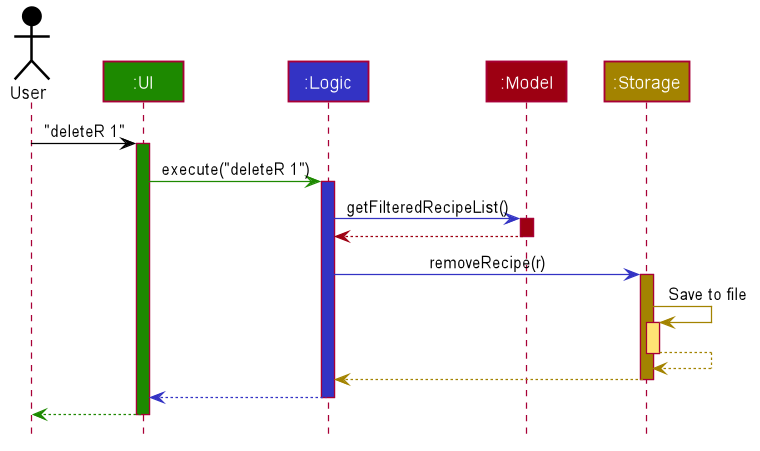

The diagram above was rendered by PlantUML. Its source (embedded in the PNG):
@startuml








skinparam BackgroundColor #FFFFFFF

skinparam Shadowing false

skinparam Class {
    FontColor #FFFFFF
    BorderThickness 1
    BorderColor #FFFFFF
    StereotypeFontColor #FFFFFF
    FontName Arial
}

skinparam Actor {
    BorderColor #000000
    Color #000000
    FontName Arial
}

skinparam Sequence {
    MessageAlign center
    BoxFontSize 15
    BoxPadding 0
    BoxFontColor #FFFFFF
    FontName Arial
}

skinparam Participant {
    FontColor #FFFFFFF
    Padding 20
}

skinparam MinClassWidth 50
skinparam ParticipantPadding 10
skinparam Shadowing false
skinparam DefaultTextAlignment center
skinparam packageStyle Rectangle

hide footbox
hide members
hide circle

Actor User as user #000000
Participant ":UI" as ui #1D8900
Participant ":Logic" as logic #3333C4
Participant ":Model" as model #9D0012
Participant ":Storage" as storage #A38300

user -[#000000]> ui : "deleteR 1"
activate ui #1D8900

ui -[#1D8900]> logic : execute("deleteR 1")
activate logic #3333C4

logic -[#3333C4]> model : getFilteredRecipeList()
activate model #9D0012

model -[#9D0012]-> logic
deactivate model

logic -[#3333C4]> storage : removeRecipe(r)
activate storage #A38300

storage -[#A38300]> storage : Save to file
activate storage #FFE374
storage --[#A38300]> storage
deactivate storage

storage --[#A38300]> logic
deactivate storage

logic --[#3333C4]> ui
deactivate logic

ui--[#1D8900]> user
deactivate ui
@enduml